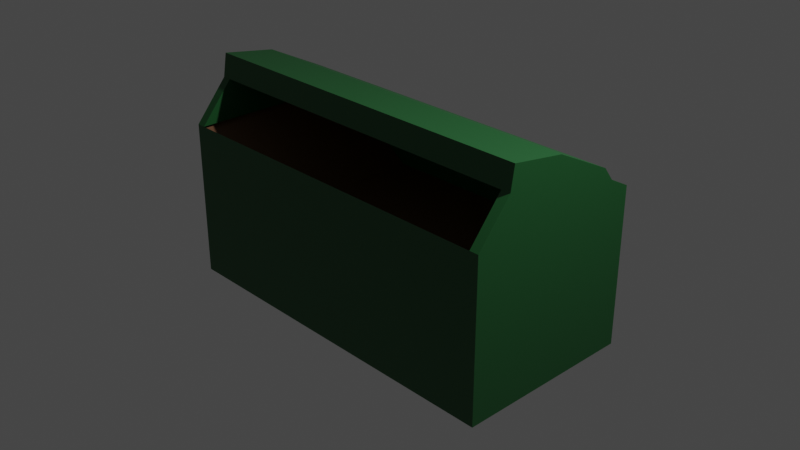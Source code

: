 # Source: Double_bin.blend  (saved by Blender 3.1.7; exported with 4.5.12 LTS)
import bpy
from mathutils import Matrix  # noqa: F401  (used for matrix-valued properties, if any)

bpy.ops.wm.read_factory_settings(use_empty=True)
scene = bpy.context.scene
scene.name = 'Scene'

# ---- collections
col_collection = bpy.data.collections.new('Collection'); scene.collection.children.link(col_collection)

# ---- materials (node trees are filled in below, after node groups)
mat_material_001 = bpy.data.materials.new('Material.001')
mat_material_001.use_transparent_shadow = False
mat_material_002 = bpy.data.materials.new('Material.002')
mat_material_002.use_transparent_shadow = False
mat_material_003 = bpy.data.materials.new('Material.003')
mat_material_003.use_transparent_shadow = False

# ---- material node trees
mat_material_001.use_nodes = True; mat_material_001.node_tree.nodes.clear()
_N = mat_material_001.node_tree.nodes; _L = mat_material_001.node_tree.links
n0 = _N.new('ShaderNodeBsdfPrincipled'); n0.name = 'Principled BSDF'; n0.location = (10, 300)
n0.distribution = 'GGX'
n0.subsurface_method = 'RANDOM_WALK_SKIN'
n0.inputs[3].default_value = 1.45
n0.inputs[27].default_value = (0.0, 0.0, 0.0, 1.0)
n0.inputs[28].default_value = 1.0
n1 = _N.new('ShaderNodeOutputMaterial'); n1.name = 'Material Output'; n1.location = (300, 300)
_L.new(n0.outputs[0], n1.inputs[0])
n1.is_active_output = True
mat_material_002.use_nodes = True; mat_material_002.node_tree.nodes.clear()
_N = mat_material_002.node_tree.nodes; _L = mat_material_002.node_tree.links
n0 = _N.new('ShaderNodeBsdfPrincipled'); n0.name = 'Principled BSDF'; n0.location = (10, 300)
n0.distribution = 'GGX'
n0.subsurface_method = 'RANDOM_WALK_SKIN'
n0.inputs[0].default_value = (0.177, 0.07969, 0.03784, 1.0)
n0.inputs[3].default_value = 1.45
n0.inputs[27].default_value = (0.0, 0.0, 0.0, 1.0)
n0.inputs[28].default_value = 1.0
n1 = _N.new('ShaderNodeOutputMaterial'); n1.name = 'Material Output'; n1.location = (300, 300)
_L.new(n0.outputs[0], n1.inputs[0])
n1.is_active_output = True
mat_material_003.use_nodes = True; mat_material_003.node_tree.nodes.clear()
_N = mat_material_003.node_tree.nodes; _L = mat_material_003.node_tree.links
n0 = _N.new('ShaderNodeBsdfPrincipled'); n0.name = 'Principled BSDF'; n0.location = (10, 300)
n0.distribution = 'GGX'
n0.subsurface_method = 'RANDOM_WALK_SKIN'
n0.inputs[0].default_value = (0.01395, 0.1038, 0.02694, 1.0)
n0.inputs[3].default_value = 1.45
n0.inputs[27].default_value = (0.0, 0.0, 0.0, 1.0)
n0.inputs[28].default_value = 1.0
n1 = _N.new('ShaderNodeOutputMaterial'); n1.name = 'Material Output'; n1.location = (300, 300)
_L.new(n0.outputs[0], n1.inputs[0])
n1.is_active_output = True

# ---- world
world_world = bpy.data.worlds.new('World'); scene.world = world_world
world_world.use_nodes = True; world_world.node_tree.nodes.clear()
_N = world_world.node_tree.nodes; _L = world_world.node_tree.links
n0 = _N.new('ShaderNodeOutputWorld'); n0.name = 'World Output'; n0.location = (300, 300)
n1 = _N.new('ShaderNodeBackground'); n1.name = 'Background'; n1.location = (10, 300)
n1.inputs[0].default_value = (0.05088, 0.05088, 0.05088, 1.0)
_L.new(n1.outputs[0], n0.inputs[0])
n0.is_active_output = True
world_world.color = (0.05088, 0.05088, 0.05088)
world_world.use_sun_shadow = False
world_world.sun_shadow_jitter_overblur = 0.0

# ---- cameras
cam_camera = bpy.data.cameras.new('Camera')
cam_camera.clip_end = 100.0
cam_camera.ortho_scale = 7.314

# ---- lights
light_light = bpy.data.lights.new('Light', 'POINT')
light_light.transmission_factor = 0.0
light_light.energy = 1000.0
light_light.shadow_soft_size = 0.1
light_light.shadow_maximum_resolution = 0.006
light_light.use_absolute_resolution = True

# ---- meshes
me_cube_001 = bpy.data.meshes.new('Cube.001')
me_cube_001.from_pydata([(-2.0, -1.0, -1.0), (-2.0, -0.5971, 1.412), (-2.0, 1.0, -1.0), (-2.0, 0.6431, 1.0), (2.0, -1.0, -1.0), (2.0, -0.5971, 1.412), (2.0, 1.0, -1.0), (2.0, 0.6431, 1.0), (1.0, 1.0, -1.0), (0.0, 1.0, -1.0), (-1.0, 1.0, -1.0), (-1.0, 0.6431, 1.0), (0.0, 0.6431, 1.0), (1.0, 0.6431, 1.0), (-1.0, -1.0, -1.0), (0.0, -1.0, -1.0), (1.0, -1.0, -1.0), (1.0, -0.5971, 1.412), (0.0, -0.5971, 1.412), (-1.0, -0.5971, 1.412), (-2.0, -1.0, 0.0), (-2.0, 1.0, 0.0), (2.0, 1.0, 0.0), (2.0, -1.0, 0.0), (1.0, -1.0, 0.0), (0.0, -1.0, 0.0), (-1.0, -1.0, 0.0), (-1.0, 1.0, 0.0), (0.0, 1.0, 0.0), (1.0, 1.0, 0.0), (-2.0, -0.638, 1.158), (-2.0, 0.7581, 0.85), (2.0, 0.7581, 0.85), (2.0, -0.638, 1.158), (1.0, -0.638, 1.158), (0.0, -0.638, 1.158), (-1.0, -0.638, 1.158), (-1.0, 0.7581, 0.85), (0.0, 0.7581, 0.85), (1.0, 0.7581, 0.85), (-2.0, 0.0, -1.0), (-2.0, 0.0, 1.319), (2.0, 0.0, -1.0), (2.0, 0.0, 1.319), (1.0, 0.0, 1.319), (0.0, 0.0, 1.319), (-1.0, 0.0, 1.319), (-1.0, 0.0, -1.0), (0.0, 0.0, -1.0), (1.0, 0.0, -1.0), (2.0, 0.0, 0.0), (-2.0, 0.0, 0.0), (2.0, 0.1438, 0.9499), (-2.0, 0.1438, 0.9499), (-2.0, 1.0, 0.7225), (2.0, 1.0, 0.7225), (2.0, -1.0, 0.7225), (1.0, -1.0, 0.7225), (0.0, -1.0, 0.7225), (-1.0, -1.0, 0.7225), (-1.0, 1.0, 0.7225), (0.0, 1.0, 0.7225), (1.0, 1.0, 0.7225), (-2.0, -1.0, 0.7225), (-2.0, 0.0, 0.7225), (2.0, 0.0, 0.7225), (-1.9, 1.0, -1.0), (-1.9, -0.5971, 1.412), (-1.9, 0.6431, 1.0), (-1.9, -1.0, -1.0), (-1.9, 1.0, 0.0), (-1.9, -1.0, 0.0), (-1.9, 0.7581, 0.85), (-1.9, -0.638, 1.158), (-1.9, 0.0, -1.0), (-1.9, 0.0, 1.319), (-1.9, -1.0, 0.7225), (-1.9, 1.0, 0.7225), (1.9, 0.6431, 1.0), (1.9, -1.0, -1.0), (1.9, 1.0, -1.0), (1.9, -0.5971, 1.412), (1.9, -1.0, 0.0), (1.9, 1.0, 0.0), (1.9, -0.638, 1.158), (1.9, 0.7581, 0.85), (1.9, 0.0, 1.319), (1.9, 0.0, -1.0), (1.9, 1.0, 0.7225), (1.9, -1.0, 0.7225)], [(63, 54)], [(53, 41, 3, 31), (85, 78, 7, 32), (52, 43, 5, 33), (73, 67, 1, 30), (87, 42, 4, 79), (75, 41, 1, 67), (86, 44, 17, 81), (44, 45, 18, 17), (45, 46, 19, 18), (74, 47, 14, 69), (47, 48, 15, 14), (48, 49, 16, 15), (84, 81, 17, 34), (34, 17, 18, 35), (35, 18, 19, 36), (72, 68, 11, 37), (37, 11, 12, 38), (38, 12, 13, 39), (9, 28, 29, 8), (10, 27, 28, 9), (66, 70, 27, 10), (15, 25, 26, 14), (16, 24, 25, 15), (79, 82, 24, 16), (69, 71, 20, 0), (42, 50, 23, 4), (80, 83, 22, 6), (40, 51, 21, 2), (61, 38, 39, 62), (60, 37, 38, 61), (77, 72, 37, 60), (76, 73, 30, 63), (65, 52, 33, 56), (88, 85, 32, 55), (64, 53, 31, 54), (63, 30, 53, 64), (55, 32, 52, 65), (0, 20, 51, 40), (6, 22, 50, 42), (9, 8, 49, 48), (10, 9, 48, 47), (66, 10, 47, 74), (12, 11, 46, 45), (13, 12, 45, 44), (78, 13, 44, 86), (68, 3, 41, 75), (80, 6, 42, 87), (32, 7, 43, 52), (30, 1, 41, 53), (22, 55, 65, 50), (20, 63, 64, 51), (51, 64, 54, 21), (83, 88, 55, 22), (50, 65, 56, 23), (71, 76, 63, 20), (82, 89, 57, 24), (24, 57, 58, 25), (25, 58, 59, 26), (70, 77, 60, 27), (27, 60, 61, 28), (28, 61, 62, 29), (21, 54, 77, 70), (26, 59, 76, 71), (11, 68, 75, 46), (2, 66, 74, 40), (54, 31, 72, 77), (14, 26, 71, 69), (2, 21, 70, 66), (31, 3, 68, 72), (40, 74, 69, 0), (46, 75, 67, 19), (36, 19, 67, 73), (23, 56, 89, 82), (29, 62, 88, 83), (8, 80, 87, 49), (7, 78, 86, 43), (62, 39, 85, 88), (56, 33, 84, 89), (8, 29, 83, 80), (4, 23, 82, 79), (33, 5, 81, 84), (43, 86, 81, 5), (49, 87, 79, 16), (39, 13, 78, 85), (37, 38, 39, 85, 84, 34, 35, 36, 73, 72), (84, 85, 32, 33), (72, 73, 30, 31), (26, 27, 54, 64, 63), (29, 24, 56, 55), (26, 24, 29, 27), (72, 73, 76, 77), (85, 84, 89, 88)])
me_cube_001.polygons.foreach_set('material_index', [2, 2, 2, 2, 2, 2, 2, 2, 2, 2, 2, 2, 2, 2, 2, 2, 2, 2, 2, 2, 2, 2, 2, 2, 2, 2, 2, 2, 2, 2, 2, 2, 2, 2, 2, 2, 2, 2, 2, 2, 2, 2, 2, 2, 2, 2, 2, 2, 2, 2, 2, 2, 2, 2, 2, 2, 2, 2, 2, 2, 2, 2, 2, 2, 2, 2, 2, 2, 2, 2, 2, 2, 2, 2, 2, 2, 2, 2, 2, 2, 2, 2, 2, 2, 2, 2, 2, 1, 1, 1, 2, 2])
_uv = me_cube_001.uv_layers.new(name='UVMap')
_uv.uv.foreach_set('vector', [0.6062, 0.125, 0.625, 0.125, 0.625, 0.25, 0.6062, 0.25, 0.6062, 0.4938, 0.625, 0.4938, 0.625, 0.5, 0.6062, 0.5, 0.6062, 0.625, 0.625, 0.625, 0.625, 0.75, 0.6062, 0.75, 0.6063, 0.9938, 0.625, 0.9937, 0.625, 1.0, 0.6062, 1.0, 0.3688, 0.625, 0.375, 0.625, 0.375, 0.75, 0.3688, 0.75, 0.8687, 0.625, 0.875, 0.625, 0.875, 0.75, 0.8687, 0.75, 0.6313, 0.625, 0.6875, 0.625, 0.6875, 0.75, 0.6313, 0.75, 0.6875, 0.625, 0.75, 0.625, 0.75, 0.75, 0.6875, 0.75, 0.75, 0.625, 0.8125, 0.625, 0.8125, 0.75, 0.75, 0.75, 0.1312, 0.625, 0.1875, 0.625, 0.1875, 0.75, 0.1312, 0.75, 0.1875, 0.625, 0.25, 0.625, 0.25, 0.75, 0.1875, 0.75, 0.25, 0.625, 0.3125, 0.625, 0.3125, 0.75, 0.25, 0.75, 0.6063, 0.7563, 0.625, 0.7563, 0.625, 0.8125, 0.6062, 0.8125, 0.6062, 0.8125, 0.625, 0.8125, 0.625, 0.875, 0.6062, 0.875, 0.6062, 0.875, 0.625, 0.875, 0.625, 0.9375, 0.6062, 0.9375, 0.6062, 0.2563, 0.625, 0.2562, 0.625, 0.3125, 0.6062, 0.3125, 0.6062, 0.3125, 0.625, 0.3125, 0.625, 0.375, 0.6062, 0.375, 0.6062, 0.375, 0.625, 0.375, 0.625, 0.4375, 0.6062, 0.4375, 0.375, 0.375, 0.5, 0.375, 0.5, 0.4375, 0.375, 0.4375, 0.375, 0.3125, 0.5, 0.3125, 0.5, 0.375, 0.375, 0.375, 0.375, 0.2562, 0.5, 0.2562, 0.5, 0.3125, 0.375, 0.3125, 0.375, 0.875, 0.5, 0.875, 0.5, 0.9375, 0.375, 0.9375, 0.375, 0.8125, 0.5, 0.8125, 0.5, 0.875, 0.375, 0.875, 0.375, 0.7563, 0.5, 0.7563, 0.5, 0.8125, 0.375, 0.8125, 0.375, 0.9937, 0.5, 0.9937, 0.5, 1.0, 0.375, 1.0, 0.375, 0.625, 0.5, 0.625, 0.5, 0.75, 0.375, 0.75, 0.375, 0.4938, 0.5, 0.4938, 0.5, 0.5, 0.375, 0.5, 0.375, 0.125, 0.5, 0.125, 0.5, 0.25, 0.375, 0.25, 0.5903, 0.375, 0.6062, 0.375, 0.6062, 0.4375, 0.5903, 0.4375, 0.5903, 0.3125, 0.6062, 0.3125, 0.6062, 0.375, 0.5903, 0.375, 0.5903, 0.2562, 0.6062, 0.2563, 0.6062, 0.3125, 0.5903, 0.3125, 0.5903, 0.9937, 0.6063, 0.9938, 0.6062, 1.0, 0.5903, 1.0, 0.5903, 0.625, 0.6062, 0.625, 0.6062, 0.75, 0.5903, 0.75, 0.5903, 0.4937, 0.6062, 0.4938, 0.6062, 0.5, 0.5903, 0.5, 0.5903, 0.125, 0.6062, 0.125, 0.6062, 0.25, 0.5903, 0.25, 0.5903, 0.0, 0.6062, 0.0, 0.6062, 0.125, 0.5903, 0.125, 0.5903, 0.5, 0.6062, 0.5, 0.6062, 0.625, 0.5903, 0.625, 0.375, 0.0, 0.5, 0.0, 0.5, 0.125, 0.375, 0.125, 0.375, 0.5, 0.5, 0.5, 0.5, 0.625, 0.375, 0.625, 0.25, 0.5, 0.3125, 0.5, 0.3125, 0.625, 0.25, 0.625, 0.1875, 0.5, 0.25, 0.5, 0.25, 0.625, 0.1875, 0.625, 0.1312, 0.5, 0.1875, 0.5, 0.1875, 0.625, 0.1312, 0.625, 0.75, 0.5, 0.8125, 0.5, 0.8125, 0.625, 0.75, 0.625, 0.6875, 0.5, 0.75, 0.5, 0.75, 0.625, 0.6875, 0.625, 0.6313, 0.5, 0.6875, 0.5, 0.6875, 0.625, 0.6313, 0.625, 0.8687, 0.5, 0.875, 0.5, 0.875, 0.625, 0.8687, 0.625, 0.3688, 0.5, 0.375, 0.5, 0.375, 0.625, 0.3688, 0.625, 0.6062, 0.5, 0.625, 0.5, 0.625, 0.625, 0.6062, 0.625, 0.6062, 0.0, 0.625, 0.0, 0.625, 0.125, 0.6062, 0.125, 0.5, 0.5, 0.5903, 0.5, 0.5903, 0.625, 0.5, 0.625, 0.5, 0.0, 0.5903, 0.0, 0.5903, 0.125, 0.5, 0.125, 0.5, 0.125, 0.5903, 0.125, 0.5903, 0.25, 0.5, 0.25, 0.5, 0.4938, 0.5903, 0.4937, 0.5903, 0.5, 0.5, 0.5, 0.5, 0.625, 0.5903, 0.625, 0.5903, 0.75, 0.5, 0.75, 0.5, 0.9937, 0.5903, 0.9937, 0.5903, 1.0, 0.5, 1.0, 0.5, 0.7563, 0.5903, 0.7562, 0.5903, 0.8125, 0.5, 0.8125, 0.5, 0.8125, 0.5903, 0.8125, 0.5903, 0.875, 0.5, 0.875, 0.5, 0.875, 0.5903, 0.875, 0.5903, 0.9375, 0.5, 0.9375, 0.5, 0.2562, 0.5903, 0.2562, 0.5903, 0.3125, 0.5, 0.3125, 0.5, 0.3125, 0.5903, 0.3125, 0.5903, 0.375, 0.5, 0.375, 0.5, 0.375, 0.5903, 0.375, 0.5903, 0.4375, 0.5, 0.4375, 0.5, 0.25, 0.5903, 0.25, 0.5903, 0.2562, 0.5, 0.2562, 0.5, 0.9375, 0.5903, 0.9375, 0.5903, 0.9937, 0.5, 0.9937, 0.8125, 0.5, 0.8687, 0.5, 0.8687, 0.625, 0.8125, 0.625, 0.125, 0.5, 0.1312, 0.5, 0.1312, 0.625, 0.125, 0.625, 0.5903, 0.25, 0.6062, 0.25, 0.6062, 0.2563, 0.5903, 0.2562, 0.375, 0.9375, 0.5, 0.9375, 0.5, 0.9937, 0.375, 0.9937, 0.375, 0.25, 0.5, 0.25, 0.5, 0.2562, 0.375, 0.2562, 0.6062, 0.25, 0.625, 0.25, 0.625, 0.2562, 0.6062, 0.2563, 0.125, 0.625, 0.1312, 0.625, 0.1312, 0.75, 0.125, 0.75, 0.8125, 0.625, 0.8687, 0.625, 0.8687, 0.75, 0.8125, 0.75, 0.6062, 0.9375, 0.625, 0.9375, 0.625, 0.9937, 0.6063, 0.9938, 0.5, 0.75, 0.5903, 0.75, 0.5903, 0.7562, 0.5, 0.7563, 0.5, 0.4375, 0.5903, 0.4375, 0.5903, 0.4937, 0.5, 0.4938, 0.3125, 0.5, 0.3688, 0.5, 0.3688, 0.625, 0.3125, 0.625, 0.625, 0.5, 0.6313, 0.5, 0.6313, 0.625, 0.625, 0.625, 0.5903, 0.4375, 0.6062, 0.4375, 0.6062, 0.4938, 0.5903, 0.4937, 0.5903, 0.75, 0.6062, 0.75, 0.6063, 0.7563, 0.5903, 0.7562, 0.375, 0.4375, 0.5, 0.4375, 0.5, 0.4938, 0.375, 0.4938, 0.375, 0.75, 0.5, 0.75, 0.5, 0.7563, 0.375, 0.7563, 0.6062, 0.75, 0.625, 0.75, 0.625, 0.7563, 0.6063, 0.7563, 0.625, 0.625, 0.6313, 0.625, 0.6313, 0.75, 0.625, 0.75, 0.3125, 0.625, 0.3688, 0.625, 0.3688, 0.75, 0.3125, 0.75, 0.6062, 0.4375, 0.625, 0.4375, 0.625, 0.4938, 0.6062, 0.4938, 0.0, 0.0, 0.0, 0.0, 0.0, 0.0, 0.0, 0.0, 0.0, 0.0, 0.0, 0.0, 0.0, 0.0, 0.0, 0.0, 0.0, 0.0, 0.0, 0.0, 0.0, 0.0, 0.0, 0.0, 0.0, 0.0, 0.0, 0.0, 0.0, 0.0, 0.0, 0.0, 0.0, 0.0, 0.0, 0.0, 0.0, 0.0, 0.0, 0.0, 0.5903, 0.25, 0.5903, 0.125, 0.5903, 0.0, 0.0, 0.0, 0.0, 0.0, 0.0, 0.0, 0.0, 0.0, 0.0, 0.0, 0.0, 0.0, 0.0, 0.0, 0.0, 0.0, 0.0, 0.0, 0.0, 0.0, 0.0, 0.0, 0.0, 0.0, 0.0, 0.0, 0.0, 0.0, 0.0, 0.0, 0.0, 0.0])
me_cube_001.materials.append(mat_material_001)
me_cube_001.materials.append(mat_material_002)
me_cube_001.materials.append(mat_material_003)
me_cube_001.use_remesh_fix_poles = True
me_cube_001.use_remesh_preserve_attributes = False
me_cube_001.update()

# ---- objects
ob_light = bpy.data.objects.new('Light', light_light)
ob_camera = bpy.data.objects.new('Camera', cam_camera)
ob_cube = bpy.data.objects.new('Cube', me_cube_001)

# ---- transforms, parenting, visibility, modifiers, constraints
ob_light.location = (4.076, 1.005, 5.904)
ob_light.rotation_euler = (0.6503, 0.05522, 1.866)
ob_light.lock_rotations_4d = False
ob_light.empty_display_type = 'ARROWS'
ob_light.color = (0.0, 0.0, 0.0, 0.0)
ob_light.lineart.crease_threshold = 0.0
ob_camera.location = (7.359, -6.926, 4.958)
ob_camera.rotation_euler = (1.109, 0.0, 0.8149)
ob_camera.lock_rotations_4d = False
ob_camera.empty_display_type = 'ARROWS'
ob_camera.color = (0.0, 0.0, 0.0, 0.0)
ob_camera.display_type = 'WIRE'
ob_camera.lineart.crease_threshold = 0.0
ob_cube.location = (0.0, 0.0, 0.0)

# ---- collection membership
col_collection.objects.link(ob_light)
col_collection.objects.link(ob_camera)
col_collection.objects.link(ob_cube)

# ---- scene / render settings (as saved in the file)
scene.camera = ob_camera
scene.frame_start = 1; scene.frame_end = 250; scene.frame_set(1)
scene.render.engine = 'BLENDER_EEVEE_NEXT'
scene.cycles.sampling_pattern = 'TABULATED_SOBOL'
scene.cycles.use_light_tree = False
scene.view_settings.view_transform = 'Filmic'
bpy.context.view_layer.update()
